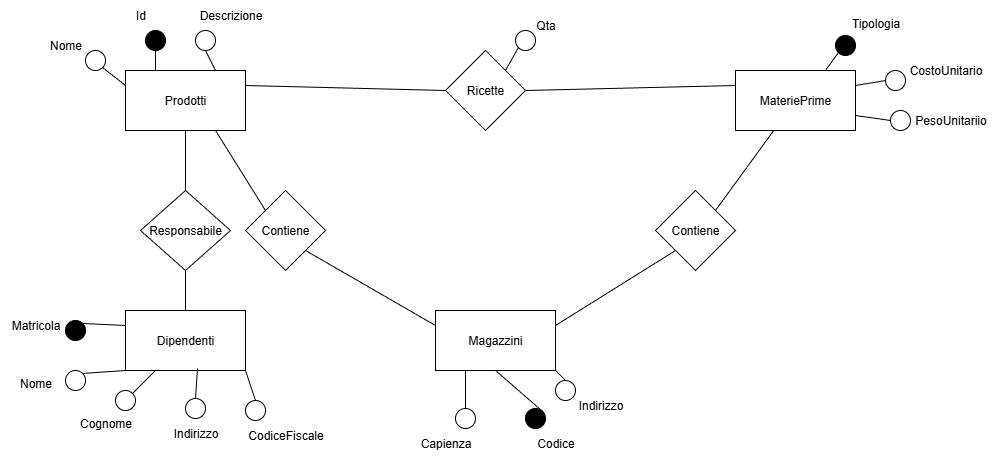

The diagram above was exported from draw.io. Its source (the exported page's mxGraphModel, read from the mxfile embedded in the PNG):
<mxGraphModel dx="2492" dy="777" grid="1" gridSize="10" guides="1" tooltips="1" connect="1" arrows="1" fold="1" page="1" pageScale="1" pageWidth="827" pageHeight="1169" math="0" shadow="0">
  <root>
    <mxCell id="0" />
    <mxCell id="1" parent="0" />
    <mxCell id="DQZ1DHWCn2eQCPZndLaC-1" value="Prodotti" style="rounded=0;whiteSpace=wrap;html=1;" vertex="1" parent="1">
      <mxGeometry x="-210" y="100" width="120" height="60" as="geometry" />
    </mxCell>
    <mxCell id="DQZ1DHWCn2eQCPZndLaC-2" value="MateriePrime" style="rounded=0;whiteSpace=wrap;html=1;" vertex="1" parent="1">
      <mxGeometry x="400" y="100" width="120" height="60" as="geometry" />
    </mxCell>
    <mxCell id="DQZ1DHWCn2eQCPZndLaC-3" value="Magazzini" style="rounded=0;whiteSpace=wrap;html=1;" vertex="1" parent="1">
      <mxGeometry x="100" y="340" width="120" height="60" as="geometry" />
    </mxCell>
    <mxCell id="DQZ1DHWCn2eQCPZndLaC-4" value="Dipendenti" style="rounded=0;whiteSpace=wrap;html=1;" vertex="1" parent="1">
      <mxGeometry x="-210" y="340" width="120" height="60" as="geometry" />
    </mxCell>
    <mxCell id="DQZ1DHWCn2eQCPZndLaC-5" value="Ricette" style="rhombus;whiteSpace=wrap;html=1;" vertex="1" parent="1">
      <mxGeometry x="110" y="80" width="80" height="80" as="geometry" />
    </mxCell>
    <mxCell id="DQZ1DHWCn2eQCPZndLaC-6" value="Contiene" style="rhombus;whiteSpace=wrap;html=1;" vertex="1" parent="1">
      <mxGeometry x="-90" y="220" width="80" height="80" as="geometry" />
    </mxCell>
    <mxCell id="DQZ1DHWCn2eQCPZndLaC-7" value="Responsabile" style="rhombus;whiteSpace=wrap;html=1;" vertex="1" parent="1">
      <mxGeometry x="-195" y="220" width="90" height="80" as="geometry" />
    </mxCell>
    <mxCell id="DQZ1DHWCn2eQCPZndLaC-8" value="Contiene" style="rhombus;whiteSpace=wrap;html=1;" vertex="1" parent="1">
      <mxGeometry x="320" y="220" width="80" height="80" as="geometry" />
    </mxCell>
    <mxCell id="DQZ1DHWCn2eQCPZndLaC-9" value="" style="endArrow=none;html=1;rounded=0;entryX=0;entryY=0.5;entryDx=0;entryDy=0;exitX=1;exitY=0.25;exitDx=0;exitDy=0;" edge="1" parent="1" source="DQZ1DHWCn2eQCPZndLaC-1" target="DQZ1DHWCn2eQCPZndLaC-5">
      <mxGeometry width="50" height="50" relative="1" as="geometry">
        <mxPoint x="140" y="450" as="sourcePoint" />
        <mxPoint x="190" y="400" as="targetPoint" />
      </mxGeometry>
    </mxCell>
    <mxCell id="DQZ1DHWCn2eQCPZndLaC-10" value="" style="endArrow=none;html=1;rounded=0;entryX=0;entryY=0.25;entryDx=0;entryDy=0;exitX=1;exitY=0.5;exitDx=0;exitDy=0;" edge="1" parent="1" source="DQZ1DHWCn2eQCPZndLaC-5" target="DQZ1DHWCn2eQCPZndLaC-2">
      <mxGeometry width="50" height="50" relative="1" as="geometry">
        <mxPoint x="-330" y="345" as="sourcePoint" />
        <mxPoint x="-100" y="320" as="targetPoint" />
      </mxGeometry>
    </mxCell>
    <mxCell id="DQZ1DHWCn2eQCPZndLaC-11" value="" style="endArrow=none;html=1;rounded=0;exitX=1;exitY=0;exitDx=0;exitDy=0;" edge="1" parent="1" source="DQZ1DHWCn2eQCPZndLaC-8" target="DQZ1DHWCn2eQCPZndLaC-2">
      <mxGeometry width="50" height="50" relative="1" as="geometry">
        <mxPoint x="140" y="450" as="sourcePoint" />
        <mxPoint x="190" y="400" as="targetPoint" />
      </mxGeometry>
    </mxCell>
    <mxCell id="DQZ1DHWCn2eQCPZndLaC-12" value="" style="endArrow=none;html=1;rounded=0;entryX=0;entryY=1;entryDx=0;entryDy=0;exitX=1;exitY=0.25;exitDx=0;exitDy=0;" edge="1" parent="1" source="DQZ1DHWCn2eQCPZndLaC-3" target="DQZ1DHWCn2eQCPZndLaC-8">
      <mxGeometry width="50" height="50" relative="1" as="geometry">
        <mxPoint x="140" y="450" as="sourcePoint" />
        <mxPoint x="190" y="400" as="targetPoint" />
      </mxGeometry>
    </mxCell>
    <mxCell id="DQZ1DHWCn2eQCPZndLaC-13" value="" style="endArrow=none;html=1;rounded=0;entryX=0;entryY=0;entryDx=0;entryDy=0;exitX=0.75;exitY=1;exitDx=0;exitDy=0;" edge="1" parent="1" source="DQZ1DHWCn2eQCPZndLaC-1" target="DQZ1DHWCn2eQCPZndLaC-6">
      <mxGeometry width="50" height="50" relative="1" as="geometry">
        <mxPoint x="-100" y="235" as="sourcePoint" />
        <mxPoint x="130" y="210" as="targetPoint" />
      </mxGeometry>
    </mxCell>
    <mxCell id="DQZ1DHWCn2eQCPZndLaC-14" value="" style="endArrow=none;html=1;rounded=0;entryX=1;entryY=1;entryDx=0;entryDy=0;exitX=0;exitY=0.25;exitDx=0;exitDy=0;" edge="1" parent="1" source="DQZ1DHWCn2eQCPZndLaC-3" target="DQZ1DHWCn2eQCPZndLaC-6">
      <mxGeometry width="50" height="50" relative="1" as="geometry">
        <mxPoint x="-80" y="325" as="sourcePoint" />
        <mxPoint x="150" y="300" as="targetPoint" />
      </mxGeometry>
    </mxCell>
    <mxCell id="DQZ1DHWCn2eQCPZndLaC-15" value="" style="endArrow=none;html=1;rounded=0;entryX=0.5;entryY=1;entryDx=0;entryDy=0;" edge="1" parent="1" source="DQZ1DHWCn2eQCPZndLaC-7" target="DQZ1DHWCn2eQCPZndLaC-1">
      <mxGeometry width="50" height="50" relative="1" as="geometry">
        <mxPoint x="-190" y="215" as="sourcePoint" />
        <mxPoint x="40" y="190" as="targetPoint" />
      </mxGeometry>
    </mxCell>
    <mxCell id="DQZ1DHWCn2eQCPZndLaC-16" value="" style="endArrow=none;html=1;rounded=0;entryX=0.5;entryY=0;entryDx=0;entryDy=0;exitX=0.5;exitY=1;exitDx=0;exitDy=0;" edge="1" parent="1" source="DQZ1DHWCn2eQCPZndLaC-7" target="DQZ1DHWCn2eQCPZndLaC-4">
      <mxGeometry width="50" height="50" relative="1" as="geometry">
        <mxPoint x="10" y="375" as="sourcePoint" />
        <mxPoint x="240" y="350" as="targetPoint" />
      </mxGeometry>
    </mxCell>
    <mxCell id="DQZ1DHWCn2eQCPZndLaC-22" value="" style="ellipse;whiteSpace=wrap;html=1;aspect=fixed;fillColor=#000000;" vertex="1" parent="1">
      <mxGeometry x="-190" y="60" width="20" height="20" as="geometry" />
    </mxCell>
    <mxCell id="DQZ1DHWCn2eQCPZndLaC-23" value="" style="endArrow=none;html=1;rounded=0;entryX=0.5;entryY=1;entryDx=0;entryDy=0;exitX=0.25;exitY=0;exitDx=0;exitDy=0;" edge="1" parent="1" target="DQZ1DHWCn2eQCPZndLaC-22" source="DQZ1DHWCn2eQCPZndLaC-1">
      <mxGeometry width="50" height="50" relative="1" as="geometry">
        <mxPoint x="-60" y="40" as="sourcePoint" />
        <mxPoint x="-10" y="-10" as="targetPoint" />
      </mxGeometry>
    </mxCell>
    <mxCell id="DQZ1DHWCn2eQCPZndLaC-25" value="" style="ellipse;whiteSpace=wrap;html=1;aspect=fixed;" vertex="1" parent="1">
      <mxGeometry x="-140" y="60" width="20" height="20" as="geometry" />
    </mxCell>
    <mxCell id="DQZ1DHWCn2eQCPZndLaC-26" value="" style="endArrow=none;html=1;rounded=0;entryX=0.5;entryY=1;entryDx=0;entryDy=0;exitX=0.75;exitY=0;exitDx=0;exitDy=0;" edge="1" parent="1" target="DQZ1DHWCn2eQCPZndLaC-25" source="DQZ1DHWCn2eQCPZndLaC-1">
      <mxGeometry width="50" height="50" relative="1" as="geometry">
        <mxPoint x="-90" y="-30" as="sourcePoint" />
        <mxPoint x="-40" y="-80" as="targetPoint" />
      </mxGeometry>
    </mxCell>
    <mxCell id="DQZ1DHWCn2eQCPZndLaC-27" value="Id" style="text;html=1;align=center;verticalAlign=middle;resizable=0;points=[];autosize=1;strokeColor=none;fillColor=none;" vertex="1" parent="1">
      <mxGeometry x="-210" y="30" width="30" height="30" as="geometry" />
    </mxCell>
    <mxCell id="DQZ1DHWCn2eQCPZndLaC-28" value="Descrizione" style="text;html=1;align=center;verticalAlign=middle;resizable=0;points=[];autosize=1;strokeColor=none;fillColor=none;" vertex="1" parent="1">
      <mxGeometry x="-150" y="30" width="90" height="30" as="geometry" />
    </mxCell>
    <mxCell id="DQZ1DHWCn2eQCPZndLaC-29" value="" style="ellipse;whiteSpace=wrap;html=1;aspect=fixed;" vertex="1" parent="1">
      <mxGeometry x="-250" y="80" width="20" height="20" as="geometry" />
    </mxCell>
    <mxCell id="DQZ1DHWCn2eQCPZndLaC-30" value="" style="endArrow=none;html=1;rounded=0;entryX=1;entryY=1;entryDx=0;entryDy=0;exitX=0;exitY=0.25;exitDx=0;exitDy=0;" edge="1" parent="1" target="DQZ1DHWCn2eQCPZndLaC-29" source="DQZ1DHWCn2eQCPZndLaC-1">
      <mxGeometry width="50" height="50" relative="1" as="geometry">
        <mxPoint x="-30" y="150" as="sourcePoint" />
        <mxPoint x="20" y="100" as="targetPoint" />
      </mxGeometry>
    </mxCell>
    <mxCell id="DQZ1DHWCn2eQCPZndLaC-33" value="Nome" style="text;html=1;align=center;verticalAlign=middle;resizable=0;points=[];autosize=1;strokeColor=none;fillColor=none;" vertex="1" parent="1">
      <mxGeometry x="-300" y="60" width="60" height="30" as="geometry" />
    </mxCell>
    <mxCell id="DQZ1DHWCn2eQCPZndLaC-34" value="Qta" style="text;html=1;align=center;verticalAlign=middle;resizable=0;points=[];autosize=1;strokeColor=none;fillColor=none;" vertex="1" parent="1">
      <mxGeometry x="190" y="40" width="40" height="30" as="geometry" />
    </mxCell>
    <mxCell id="DQZ1DHWCn2eQCPZndLaC-35" value="" style="ellipse;whiteSpace=wrap;html=1;aspect=fixed;" vertex="1" parent="1">
      <mxGeometry x="180" y="60" width="20" height="20" as="geometry" />
    </mxCell>
    <mxCell id="DQZ1DHWCn2eQCPZndLaC-36" value="" style="endArrow=none;html=1;rounded=0;entryX=0;entryY=1;entryDx=0;entryDy=0;exitX=1;exitY=0;exitDx=0;exitDy=0;" edge="1" parent="1" target="DQZ1DHWCn2eQCPZndLaC-35" source="DQZ1DHWCn2eQCPZndLaC-5">
      <mxGeometry width="50" height="50" relative="1" as="geometry">
        <mxPoint x="280" y="80" as="sourcePoint" />
        <mxPoint x="330" y="30" as="targetPoint" />
      </mxGeometry>
    </mxCell>
    <mxCell id="DQZ1DHWCn2eQCPZndLaC-37" value="" style="ellipse;whiteSpace=wrap;html=1;aspect=fixed;fillColor=#000000;" vertex="1" parent="1">
      <mxGeometry x="500" y="65" width="20" height="20" as="geometry" />
    </mxCell>
    <mxCell id="DQZ1DHWCn2eQCPZndLaC-38" value="" style="endArrow=none;html=1;rounded=0;entryX=0;entryY=1;entryDx=0;entryDy=0;exitX=0.75;exitY=0;exitDx=0;exitDy=0;" edge="1" parent="1" target="DQZ1DHWCn2eQCPZndLaC-37" source="DQZ1DHWCn2eQCPZndLaC-2">
      <mxGeometry width="50" height="50" relative="1" as="geometry">
        <mxPoint x="640" y="80" as="sourcePoint" />
        <mxPoint x="690" y="30" as="targetPoint" />
      </mxGeometry>
    </mxCell>
    <mxCell id="DQZ1DHWCn2eQCPZndLaC-40" value="Tipologia" style="text;html=1;align=center;verticalAlign=middle;resizable=0;points=[];autosize=1;strokeColor=none;fillColor=none;" vertex="1" parent="1">
      <mxGeometry x="505" y="38" width="70" height="30" as="geometry" />
    </mxCell>
    <mxCell id="DQZ1DHWCn2eQCPZndLaC-41" value="" style="ellipse;whiteSpace=wrap;html=1;aspect=fixed;" vertex="1" parent="1">
      <mxGeometry x="550" y="100" width="20" height="20" as="geometry" />
    </mxCell>
    <mxCell id="DQZ1DHWCn2eQCPZndLaC-42" value="" style="endArrow=none;html=1;rounded=0;entryX=0;entryY=0.5;entryDx=0;entryDy=0;exitX=1;exitY=0.25;exitDx=0;exitDy=0;" edge="1" parent="1" target="DQZ1DHWCn2eQCPZndLaC-41" source="DQZ1DHWCn2eQCPZndLaC-2">
      <mxGeometry width="50" height="50" relative="1" as="geometry">
        <mxPoint x="610" y="190" as="sourcePoint" />
        <mxPoint x="660" y="140" as="targetPoint" />
      </mxGeometry>
    </mxCell>
    <mxCell id="DQZ1DHWCn2eQCPZndLaC-43" value="CostoUnitario" style="text;html=1;align=center;verticalAlign=middle;resizable=0;points=[];autosize=1;strokeColor=none;fillColor=none;" vertex="1" parent="1">
      <mxGeometry x="560" y="85" width="100" height="30" as="geometry" />
    </mxCell>
    <mxCell id="DQZ1DHWCn2eQCPZndLaC-44" value="" style="ellipse;whiteSpace=wrap;html=1;aspect=fixed;" vertex="1" parent="1">
      <mxGeometry x="555" y="140" width="20" height="20" as="geometry" />
    </mxCell>
    <mxCell id="DQZ1DHWCn2eQCPZndLaC-45" value="" style="endArrow=none;html=1;rounded=0;entryX=0;entryY=0.5;entryDx=0;entryDy=0;exitX=1;exitY=0.75;exitDx=0;exitDy=0;" edge="1" parent="1" target="DQZ1DHWCn2eQCPZndLaC-44" source="DQZ1DHWCn2eQCPZndLaC-2">
      <mxGeometry width="50" height="50" relative="1" as="geometry">
        <mxPoint x="630" y="170" as="sourcePoint" />
        <mxPoint x="680" y="120" as="targetPoint" />
      </mxGeometry>
    </mxCell>
    <mxCell id="DQZ1DHWCn2eQCPZndLaC-46" value="PesoUnitariio" style="text;html=1;align=center;verticalAlign=middle;resizable=0;points=[];autosize=1;strokeColor=none;fillColor=none;" vertex="1" parent="1">
      <mxGeometry x="570" y="135" width="90" height="30" as="geometry" />
    </mxCell>
    <mxCell id="DQZ1DHWCn2eQCPZndLaC-47" value="" style="ellipse;whiteSpace=wrap;html=1;aspect=fixed;fillColor=#000000;" vertex="1" parent="1">
      <mxGeometry x="-270" y="350" width="20" height="20" as="geometry" />
    </mxCell>
    <mxCell id="DQZ1DHWCn2eQCPZndLaC-48" value="" style="endArrow=none;html=1;rounded=0;entryX=1;entryY=0;entryDx=0;entryDy=0;exitX=0;exitY=0.25;exitDx=0;exitDy=0;" edge="1" parent="1" target="DQZ1DHWCn2eQCPZndLaC-47" source="DQZ1DHWCn2eQCPZndLaC-4">
      <mxGeometry width="50" height="50" relative="1" as="geometry">
        <mxPoint x="-290" y="360" as="sourcePoint" />
        <mxPoint x="-240" y="310" as="targetPoint" />
      </mxGeometry>
    </mxCell>
    <mxCell id="DQZ1DHWCn2eQCPZndLaC-49" value="CodiceFiscale" style="text;html=1;align=center;verticalAlign=middle;resizable=0;points=[];autosize=1;strokeColor=none;fillColor=none;" vertex="1" parent="1">
      <mxGeometry x="-100" y="450" width="100" height="30" as="geometry" />
    </mxCell>
    <mxCell id="DQZ1DHWCn2eQCPZndLaC-50" value="" style="ellipse;whiteSpace=wrap;html=1;aspect=fixed;" vertex="1" parent="1">
      <mxGeometry x="-270" y="400" width="20" height="20" as="geometry" />
    </mxCell>
    <mxCell id="DQZ1DHWCn2eQCPZndLaC-51" value="" style="endArrow=none;html=1;rounded=0;entryX=1;entryY=0;entryDx=0;entryDy=0;exitX=0;exitY=1;exitDx=0;exitDy=0;" edge="1" parent="1" target="DQZ1DHWCn2eQCPZndLaC-50" source="DQZ1DHWCn2eQCPZndLaC-4">
      <mxGeometry width="50" height="50" relative="1" as="geometry">
        <mxPoint x="-120" y="530" as="sourcePoint" />
        <mxPoint x="-70" y="480" as="targetPoint" />
      </mxGeometry>
    </mxCell>
    <mxCell id="DQZ1DHWCn2eQCPZndLaC-53" value="Nome" style="text;html=1;align=center;verticalAlign=middle;resizable=0;points=[];autosize=1;strokeColor=none;fillColor=none;" vertex="1" parent="1">
      <mxGeometry x="-330" y="398" width="60" height="30" as="geometry" />
    </mxCell>
    <mxCell id="DQZ1DHWCn2eQCPZndLaC-54" value="" style="ellipse;whiteSpace=wrap;html=1;aspect=fixed;" vertex="1" parent="1">
      <mxGeometry x="-220" y="420" width="20" height="20" as="geometry" />
    </mxCell>
    <mxCell id="DQZ1DHWCn2eQCPZndLaC-55" value="" style="endArrow=none;html=1;rounded=0;entryX=1;entryY=0;entryDx=0;entryDy=0;exitX=0.25;exitY=1;exitDx=0;exitDy=0;" edge="1" parent="1" target="DQZ1DHWCn2eQCPZndLaC-54" source="DQZ1DHWCn2eQCPZndLaC-4">
      <mxGeometry width="50" height="50" relative="1" as="geometry">
        <mxPoint x="-170" y="410" as="sourcePoint" />
        <mxPoint x="-120" y="360" as="targetPoint" />
      </mxGeometry>
    </mxCell>
    <mxCell id="DQZ1DHWCn2eQCPZndLaC-56" value="Cognome" style="text;html=1;align=center;verticalAlign=middle;resizable=0;points=[];autosize=1;strokeColor=none;fillColor=none;" vertex="1" parent="1">
      <mxGeometry x="-270" y="438" width="80" height="30" as="geometry" />
    </mxCell>
    <mxCell id="DQZ1DHWCn2eQCPZndLaC-57" value="" style="ellipse;whiteSpace=wrap;html=1;aspect=fixed;" vertex="1" parent="1">
      <mxGeometry x="-150" y="428" width="20" height="20" as="geometry" />
    </mxCell>
    <mxCell id="DQZ1DHWCn2eQCPZndLaC-58" value="" style="endArrow=none;html=1;rounded=0;entryX=0.5;entryY=0;entryDx=0;entryDy=0;exitX=0.6;exitY=0.967;exitDx=0;exitDy=0;exitPerimeter=0;" edge="1" parent="1" target="DQZ1DHWCn2eQCPZndLaC-57" source="DQZ1DHWCn2eQCPZndLaC-4">
      <mxGeometry width="50" height="50" relative="1" as="geometry">
        <mxPoint x="-90" y="450" as="sourcePoint" />
        <mxPoint x="-40" y="400" as="targetPoint" />
      </mxGeometry>
    </mxCell>
    <mxCell id="DQZ1DHWCn2eQCPZndLaC-59" value="Indirizzo" style="text;html=1;align=center;verticalAlign=middle;resizable=0;points=[];autosize=1;strokeColor=none;fillColor=none;" vertex="1" parent="1">
      <mxGeometry x="-175" y="448" width="70" height="30" as="geometry" />
    </mxCell>
    <mxCell id="DQZ1DHWCn2eQCPZndLaC-60" value="" style="ellipse;whiteSpace=wrap;html=1;aspect=fixed;" vertex="1" parent="1">
      <mxGeometry x="120" y="438" width="20" height="20" as="geometry" />
    </mxCell>
    <mxCell id="DQZ1DHWCn2eQCPZndLaC-61" value="" style="endArrow=none;html=1;rounded=0;entryX=0.5;entryY=0;entryDx=0;entryDy=0;exitX=0.25;exitY=1;exitDx=0;exitDy=0;" edge="1" parent="1" target="DQZ1DHWCn2eQCPZndLaC-60" source="DQZ1DHWCn2eQCPZndLaC-3">
      <mxGeometry width="50" height="50" relative="1" as="geometry">
        <mxPoint x="180" y="440" as="sourcePoint" />
        <mxPoint x="230" y="390" as="targetPoint" />
      </mxGeometry>
    </mxCell>
    <mxCell id="DQZ1DHWCn2eQCPZndLaC-62" value="Capienza" style="text;html=1;align=center;verticalAlign=middle;resizable=0;points=[];autosize=1;strokeColor=none;fillColor=none;" vertex="1" parent="1">
      <mxGeometry x="75" y="458" width="70" height="30" as="geometry" />
    </mxCell>
    <mxCell id="DQZ1DHWCn2eQCPZndLaC-63" value="" style="ellipse;whiteSpace=wrap;html=1;aspect=fixed;" vertex="1" parent="1">
      <mxGeometry x="220" y="410" width="20" height="20" as="geometry" />
    </mxCell>
    <mxCell id="DQZ1DHWCn2eQCPZndLaC-64" value="" style="endArrow=none;html=1;rounded=0;entryX=0.5;entryY=0;entryDx=0;entryDy=0;exitX=1;exitY=1;exitDx=0;exitDy=0;" edge="1" parent="1" target="DQZ1DHWCn2eQCPZndLaC-63" source="DQZ1DHWCn2eQCPZndLaC-3">
      <mxGeometry width="50" height="50" relative="1" as="geometry">
        <mxPoint x="270" y="400" as="sourcePoint" />
        <mxPoint x="320" y="350" as="targetPoint" />
      </mxGeometry>
    </mxCell>
    <mxCell id="DQZ1DHWCn2eQCPZndLaC-65" value="Indirizzo" style="text;html=1;align=center;verticalAlign=middle;resizable=0;points=[];autosize=1;strokeColor=none;fillColor=none;" vertex="1" parent="1">
      <mxGeometry x="230" y="420" width="70" height="30" as="geometry" />
    </mxCell>
    <mxCell id="DQZ1DHWCn2eQCPZndLaC-66" value="" style="ellipse;whiteSpace=wrap;html=1;aspect=fixed;fillColor=#000000;" vertex="1" parent="1">
      <mxGeometry x="190" y="438" width="20" height="20" as="geometry" />
    </mxCell>
    <mxCell id="DQZ1DHWCn2eQCPZndLaC-67" value="" style="endArrow=none;html=1;rounded=0;entryX=1;entryY=0;entryDx=0;entryDy=0;exitX=0.5;exitY=1;exitDx=0;exitDy=0;" edge="1" parent="1" target="DQZ1DHWCn2eQCPZndLaC-66" source="DQZ1DHWCn2eQCPZndLaC-3">
      <mxGeometry width="50" height="50" relative="1" as="geometry">
        <mxPoint x="260" y="520" as="sourcePoint" />
        <mxPoint x="310" y="470" as="targetPoint" />
      </mxGeometry>
    </mxCell>
    <mxCell id="DQZ1DHWCn2eQCPZndLaC-68" value="Codice" style="text;html=1;align=center;verticalAlign=middle;resizable=0;points=[];autosize=1;strokeColor=none;fillColor=none;" vertex="1" parent="1">
      <mxGeometry x="190" y="458" width="60" height="30" as="geometry" />
    </mxCell>
    <mxCell id="DQZ1DHWCn2eQCPZndLaC-69" value="" style="ellipse;whiteSpace=wrap;html=1;aspect=fixed;" vertex="1" parent="1">
      <mxGeometry x="-90" y="430" width="20" height="20" as="geometry" />
    </mxCell>
    <mxCell id="DQZ1DHWCn2eQCPZndLaC-70" value="" style="endArrow=none;html=1;rounded=0;entryX=0.5;entryY=0;entryDx=0;entryDy=0;exitX=1;exitY=1;exitDx=0;exitDy=0;" edge="1" parent="1" target="DQZ1DHWCn2eQCPZndLaC-69" source="DQZ1DHWCn2eQCPZndLaC-4">
      <mxGeometry width="50" height="50" relative="1" as="geometry">
        <mxPoint y="490" as="sourcePoint" />
        <mxPoint x="50" y="440" as="targetPoint" />
      </mxGeometry>
    </mxCell>
    <mxCell id="DQZ1DHWCn2eQCPZndLaC-71" value="Matricola" style="text;html=1;align=center;verticalAlign=middle;resizable=0;points=[];autosize=1;strokeColor=none;fillColor=none;" vertex="1" parent="1">
      <mxGeometry x="-335" y="340" width="70" height="30" as="geometry" />
    </mxCell>
  </root>
</mxGraphModel>